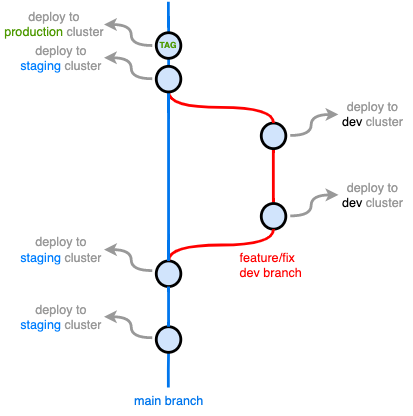

The diagram above was exported from draw.io. Its source (the exported page's mxGraphModel, read from the mxfile embedded in the PNG):
<mxGraphModel dx="-5" dy="873" grid="1" gridSize="10" guides="1" tooltips="1" connect="1" arrows="1" fold="1" page="1" pageScale="1" pageWidth="1169" pageHeight="827" math="0" shadow="0">
  <root>
    <mxCell id="0" />
    <mxCell id="1" parent="0" />
    <mxCell id="-bOPuHLhmok3vP8kMxmB-167" value="&lt;div&gt;&lt;span&gt;feature/fix dev branch&lt;/span&gt;&lt;/div&gt;" style="text;html=1;strokeColor=none;fillColor=none;align=left;verticalAlign=middle;whiteSpace=wrap;overflow=hidden;fontSize=18;fontStyle=0;fontColor=#FF0000;rotation=0;container=0;" parent="1" vertex="1">
      <mxGeometry x="1632.29" y="416.08" width="100" height="60" as="geometry" />
    </mxCell>
    <mxCell id="-bOPuHLhmok3vP8kMxmB-178" value="&lt;font style=&quot;font-size: 18px&quot;&gt;&lt;font color=&quot;#0076ed&quot; style=&quot;font-size: 18px&quot;&gt;main branch&lt;/font&gt;&lt;br style=&quot;font-size: 18px&quot;&gt;&lt;/font&gt;" style="text;html=1;strokeColor=none;fillColor=none;align=center;verticalAlign=middle;whiteSpace=wrap;overflow=hidden;fontSize=18;fontStyle=0;fontColor=#009900;rotation=0;container=0;" parent="1" vertex="1">
      <mxGeometry x="1460.52" y="620" width="143.54" height="40" as="geometry" />
    </mxCell>
    <mxCell id="-bOPuHLhmok3vP8kMxmB-160" value="" style="edgeStyle=orthogonalEdgeStyle;curved=1;rounded=0;orthogonalLoop=1;jettySize=auto;html=1;endArrow=none;endFill=0;strokeWidth=4;fontFamily=Courier New;fontSize=18;strokeColor=#0076ED;startArrow=none;" parent="1" source="K2WvmCvQsUwjhfX-sAT7-8" edge="1">
      <mxGeometry x="1068" y="222" as="geometry">
        <mxPoint x="1532" y="70" as="targetPoint" />
      </mxGeometry>
    </mxCell>
    <mxCell id="-bOPuHLhmok3vP8kMxmB-166" style="edgeStyle=orthogonalEdgeStyle;curved=1;rounded=0;html=1;exitX=1;exitY=0.5;exitPerimeter=0;endArrow=none;endFill=0;jettySize=auto;orthogonalLoop=1;strokeWidth=4;fontSize=18;exitDx=0;exitDy=0;strokeColor=#FF0000;fontColor=#FF0000;" parent="1" edge="1">
      <mxGeometry x="1126" y="127" as="geometry">
        <mxPoint x="1682" y="357" as="sourcePoint" />
        <mxPoint x="1682" y="280" as="targetPoint" />
        <Array as="points">
          <mxPoint x="1682" y="280" />
        </Array>
      </mxGeometry>
    </mxCell>
    <mxCell id="-bOPuHLhmok3vP8kMxmB-161" value="" style="edgeStyle=orthogonalEdgeStyle;rounded=0;html=1;jettySize=auto;orthogonalLoop=1;strokeWidth=4;endArrow=none;endFill=0;strokeColor=#0076ED;fontSize=18;" parent="1" target="-bOPuHLhmok3vP8kMxmB-157" edge="1">
      <mxGeometry x="1532" y="730" as="geometry">
        <mxPoint x="1532" y="621" as="sourcePoint" />
      </mxGeometry>
    </mxCell>
    <mxCell id="-bOPuHLhmok3vP8kMxmB-162" value="" style="verticalLabelPosition=bottom;verticalAlign=top;html=1;strokeWidth=4;shape=mxgraph.flowchart.on-page_reference;plain-purple;gradientColor=none;strokeColor=#000000;rotation=-90;container=0;fontSize=18;fillColor=#D1E4FC;" parent="1" vertex="1">
      <mxGeometry x="1664" y="359" width="36.58536585365854" height="35.08474576271186" as="geometry" />
    </mxCell>
    <mxCell id="-bOPuHLhmok3vP8kMxmB-165" value="" style="verticalLabelPosition=bottom;verticalAlign=top;html=1;strokeWidth=4;shape=mxgraph.flowchart.on-page_reference;plain-purple;gradientColor=none;strokeColor=#000000;rotation=-90;container=0;fontSize=18;fillColor=#D1E4FC;" parent="1" vertex="1">
      <mxGeometry x="1664" y="244" width="36.58536585365854" height="35.08474576271186" as="geometry" />
    </mxCell>
    <mxCell id="-bOPuHLhmok3vP8kMxmB-164" style="edgeStyle=orthogonalEdgeStyle;curved=1;rounded=0;html=1;exitX=1;exitY=0.5;exitPerimeter=0;entryX=0;entryY=0.5;entryPerimeter=0;endArrow=none;endFill=0;jettySize=auto;orthogonalLoop=1;strokeWidth=4;fontSize=18;entryDx=0;entryDy=0;strokeColor=#FF0000;fontColor=#FF0000;" parent="1" source="-bOPuHLhmok3vP8kMxmB-165" target="-bOPuHLhmok3vP8kMxmB-158" edge="1">
      <mxGeometry x="1091" y="73" as="geometry">
        <mxPoint x="1555" y="105" as="targetPoint" />
      </mxGeometry>
    </mxCell>
    <mxCell id="-bOPuHLhmok3vP8kMxmB-176" value="" style="verticalLabelPosition=bottom;verticalAlign=top;html=1;strokeWidth=4;shape=mxgraph.flowchart.on-page_reference;plain-blue;gradientColor=none;strokeColor=#000000;rotation=-90;container=0;fillColor=#D1E4FC;fontSize=18;" parent="1" vertex="1">
      <mxGeometry x="1514" y="441" width="36.58536585365854" height="35.08474576271186" as="geometry" />
    </mxCell>
    <mxCell id="-bOPuHLhmok3vP8kMxmB-163" style="edgeStyle=orthogonalEdgeStyle;curved=1;rounded=0;html=1;entryX=0;entryY=0.5;entryPerimeter=0;endArrow=none;endFill=0;jettySize=auto;orthogonalLoop=1;strokeWidth=4;fontSize=18;exitX=1;exitY=0.5;exitDx=0;exitDy=0;exitPerimeter=0;strokeColor=#FF0000;fontColor=#FF0000;" parent="1" source="-bOPuHLhmok3vP8kMxmB-176" target="-bOPuHLhmok3vP8kMxmB-162" edge="1">
      <mxGeometry x="958" y="114" as="geometry">
        <mxPoint x="1532" y="494" as="sourcePoint" />
      </mxGeometry>
    </mxCell>
    <mxCell id="-bOPuHLhmok3vP8kMxmB-159" value="" style="edgeStyle=orthogonalEdgeStyle;curved=1;rounded=0;orthogonalLoop=1;jettySize=auto;html=1;endArrow=none;endFill=0;strokeWidth=4;fontFamily=Courier New;fontSize=18;exitX=1;exitY=0.5;exitDx=0;exitDy=0;exitPerimeter=0;strokeColor=#0076ED;" parent="1" source="-bOPuHLhmok3vP8kMxmB-176" target="-bOPuHLhmok3vP8kMxmB-158" edge="1">
      <mxGeometry x="1068" y="278" as="geometry">
        <mxPoint x="1532" y="313" as="sourcePoint" />
      </mxGeometry>
    </mxCell>
    <mxCell id="-bOPuHLhmok3vP8kMxmB-157" value="" style="verticalLabelPosition=bottom;verticalAlign=top;html=1;strokeWidth=4;shape=mxgraph.flowchart.on-page_reference;plain-blue;gradientColor=none;strokeColor=#000000;rotation=-90;container=0;fillColor=#D1E4FC;fontSize=18;" parent="1" vertex="1">
      <mxGeometry x="1514" y="535" width="36.58536585365854" height="35.08474576271186" as="geometry" />
    </mxCell>
    <mxCell id="-bOPuHLhmok3vP8kMxmB-177" value="" style="edgeStyle=orthogonalEdgeStyle;curved=1;rounded=0;orthogonalLoop=1;jettySize=auto;html=1;endArrow=none;endFill=0;strokeWidth=4;fontFamily=Courier New;fontSize=18;exitX=1;exitY=0.5;exitDx=0;exitDy=0;exitPerimeter=0;entryX=0;entryY=0.5;entryDx=0;entryDy=0;entryPerimeter=0;strokeColor=#0076ED;" parent="1" source="-bOPuHLhmok3vP8kMxmB-157" target="-bOPuHLhmok3vP8kMxmB-176" edge="1">
      <mxGeometry x="1244" y="522" as="geometry">
        <mxPoint x="1709" y="698" as="sourcePoint" />
        <mxPoint x="1726" y="570" as="targetPoint" />
      </mxGeometry>
    </mxCell>
    <mxCell id="K2WvmCvQsUwjhfX-sAT7-2" value="" style="curved=1;endArrow=classic;html=1;rounded=0;strokeWidth=4;fontColor=none;noLabel=1;strokeColor=#999999;" edge="1" parent="1">
      <mxGeometry width="50" height="50" relative="1" as="geometry">
        <mxPoint x="1509" y="550" as="sourcePoint" />
        <mxPoint x="1440" y="520" as="targetPoint" />
        <Array as="points">
          <mxPoint x="1479" y="550" />
          <mxPoint x="1479" y="520" />
        </Array>
      </mxGeometry>
    </mxCell>
    <mxCell id="K2WvmCvQsUwjhfX-sAT7-4" value="" style="curved=1;endArrow=classic;html=1;rounded=0;strokeWidth=4;strokeColor=#999999;fontColor=none;" edge="1" parent="1">
      <mxGeometry width="50" height="50" relative="1" as="geometry">
        <mxPoint x="1509" y="454.08" as="sourcePoint" />
        <mxPoint x="1440" y="424.08" as="targetPoint" />
        <Array as="points">
          <mxPoint x="1479" y="454.08" />
          <mxPoint x="1479" y="424.08" />
        </Array>
      </mxGeometry>
    </mxCell>
    <mxCell id="K2WvmCvQsUwjhfX-sAT7-6" value="" style="curved=1;endArrow=classic;html=1;rounded=0;strokeWidth=4;strokeColor=#999999;fontColor=none;" edge="1" parent="1">
      <mxGeometry width="50" height="50" relative="1" as="geometry">
        <mxPoint x="1509" y="180" as="sourcePoint" />
        <mxPoint x="1440" y="150" as="targetPoint" />
        <Array as="points">
          <mxPoint x="1479" y="180" />
          <mxPoint x="1479" y="150" />
        </Array>
      </mxGeometry>
    </mxCell>
    <mxCell id="K2WvmCvQsUwjhfX-sAT7-7" value="&lt;font style=&quot;font-size: 18px&quot;&gt;&lt;font&gt;&lt;font style=&quot;font-size: 18px&quot;&gt;deploy to&lt;br&gt;&lt;/font&gt;&lt;font color=&quot;#007fff&quot;&gt;staging &lt;/font&gt;cluster&lt;/font&gt;&lt;br style=&quot;font-size: 18px&quot;&gt;&lt;/font&gt;" style="text;html=1;strokeColor=none;fillColor=none;align=center;verticalAlign=middle;whiteSpace=wrap;overflow=hidden;fontSize=18;fontStyle=0;fontColor=#999999;rotation=0;container=0;" vertex="1" parent="1">
      <mxGeometry x="1312" y="124.54000000000002" width="133.54" height="50" as="geometry" />
    </mxCell>
    <mxCell id="K2WvmCvQsUwjhfX-sAT7-9" value="" style="edgeStyle=orthogonalEdgeStyle;curved=1;rounded=0;orthogonalLoop=1;jettySize=auto;html=1;endArrow=none;endFill=0;strokeWidth=4;fontFamily=Courier New;fontSize=18;strokeColor=#0076ED;" edge="1" parent="1" source="-bOPuHLhmok3vP8kMxmB-158" target="K2WvmCvQsUwjhfX-sAT7-8">
      <mxGeometry x="1068" y="222" as="geometry">
        <mxPoint x="1532" y="70" as="targetPoint" />
        <mxPoint x="1532.3042339456956" y="162.2496899545265" as="sourcePoint" />
      </mxGeometry>
    </mxCell>
    <mxCell id="K2WvmCvQsUwjhfX-sAT7-8" value="" style="verticalLabelPosition=bottom;verticalAlign=top;html=1;strokeWidth=4;shape=mxgraph.flowchart.on-page_reference;plain-blue;gradientColor=none;strokeColor=#000000;rotation=-90;container=0;fillColor=#D1E4FC;fontSize=18;" vertex="1" parent="1">
      <mxGeometry x="1514" y="115.00000000000001" width="36.58536585365854" height="35.08474576271186" as="geometry" />
    </mxCell>
    <mxCell id="-bOPuHLhmok3vP8kMxmB-158" value="" style="verticalLabelPosition=bottom;verticalAlign=top;html=1;strokeWidth=4;shape=mxgraph.flowchart.on-page_reference;plain-blue;gradientColor=none;strokeColor=#000000;rotation=-90;container=0;fillColor=#D1E4FC;fontSize=18;" parent="1" vertex="1">
      <mxGeometry x="1514" y="163" width="36.58536585365854" height="35.08474576271186" as="geometry" />
    </mxCell>
    <mxCell id="K2WvmCvQsUwjhfX-sAT7-10" value="TAG" style="text;html=1;strokeColor=none;fillColor=none;align=center;verticalAlign=middle;whiteSpace=wrap;rounded=0;fontColor=#4D9900;fontStyle=1" vertex="1" parent="1">
      <mxGeometry x="1517.29" y="122.54" width="30" height="20" as="geometry" />
    </mxCell>
    <mxCell id="K2WvmCvQsUwjhfX-sAT7-12" value="" style="curved=1;endArrow=classic;html=1;rounded=0;strokeWidth=4;strokeColor=#999999;fontColor=none;" edge="1" parent="1">
      <mxGeometry width="50" height="50" relative="1" as="geometry">
        <mxPoint x="1509" y="132.54" as="sourcePoint" />
        <mxPoint x="1440" y="102.54000000000005" as="targetPoint" />
        <Array as="points">
          <mxPoint x="1479" y="132.54" />
          <mxPoint x="1479" y="102.53999999999999" />
        </Array>
      </mxGeometry>
    </mxCell>
    <mxCell id="K2WvmCvQsUwjhfX-sAT7-13" value="&lt;font style=&quot;font-size: 18px&quot;&gt;&lt;font&gt;&lt;font style=&quot;font-size: 18px&quot;&gt;deploy to&lt;br&gt;&lt;/font&gt;&lt;font color=&quot;#4d9900&quot;&gt;production &lt;/font&gt;cluster&lt;/font&gt;&lt;br style=&quot;font-size: 18px&quot;&gt;&lt;/font&gt;" style="text;html=1;strokeColor=none;fillColor=none;align=center;verticalAlign=middle;whiteSpace=wrap;overflow=hidden;fontSize=18;fontStyle=0;fontColor=#999999;rotation=0;container=0;" vertex="1" parent="1">
      <mxGeometry x="1292" y="76.54" width="153.54" height="50" as="geometry" />
    </mxCell>
    <mxCell id="K2WvmCvQsUwjhfX-sAT7-14" value="" style="curved=1;endArrow=classic;html=1;rounded=0;strokeWidth=4;strokeColor=#999999;fontColor=none;" edge="1" parent="1">
      <mxGeometry width="50" height="50" relative="1" as="geometry">
        <mxPoint x="1706" y="261" as="sourcePoint" />
        <mxPoint x="1775" y="231" as="targetPoint" />
        <Array as="points">
          <mxPoint x="1736" y="261" />
          <mxPoint x="1736" y="231" />
        </Array>
      </mxGeometry>
    </mxCell>
    <mxCell id="K2WvmCvQsUwjhfX-sAT7-15" value="&lt;font style=&quot;font-size: 18px&quot;&gt;&lt;font&gt;&lt;font style=&quot;font-size: 18px&quot;&gt;deploy to&lt;br&gt;&lt;/font&gt;&lt;font color=&quot;#000000&quot;&gt;dev &lt;/font&gt;cluster&lt;/font&gt;&lt;br style=&quot;font-size: 18px&quot;&gt;&lt;/font&gt;" style="text;html=1;strokeColor=none;fillColor=none;align=center;verticalAlign=middle;whiteSpace=wrap;overflow=hidden;fontSize=18;fontStyle=0;fontColor=#999999;rotation=0;container=0;flipH=1;" vertex="1" parent="1">
      <mxGeometry x="1767" y="205.08" width="114" height="50" as="geometry" />
    </mxCell>
    <mxCell id="K2WvmCvQsUwjhfX-sAT7-16" value="" style="curved=1;endArrow=classic;html=1;rounded=0;strokeWidth=4;strokeColor=#999999;fontColor=none;" edge="1" parent="1">
      <mxGeometry width="50" height="50" relative="1" as="geometry">
        <mxPoint x="1706" y="375.92" as="sourcePoint" />
        <mxPoint x="1775" y="345.92" as="targetPoint" />
        <Array as="points">
          <mxPoint x="1736" y="375.92" />
          <mxPoint x="1736" y="345.92" />
        </Array>
      </mxGeometry>
    </mxCell>
    <mxCell id="K2WvmCvQsUwjhfX-sAT7-17" value="&lt;font style=&quot;font-size: 18px&quot;&gt;&lt;font&gt;&lt;font style=&quot;font-size: 18px&quot;&gt;deploy to&lt;br&gt;&lt;/font&gt;&lt;font color=&quot;#000000&quot;&gt;dev&lt;/font&gt; cluster&lt;/font&gt;&lt;br style=&quot;font-size: 18px&quot;&gt;&lt;/font&gt;" style="text;html=1;strokeColor=none;fillColor=none;align=center;verticalAlign=middle;whiteSpace=wrap;overflow=hidden;fontSize=18;fontStyle=0;fontColor=#999999;rotation=0;container=0;flipH=1;" vertex="1" parent="1">
      <mxGeometry x="1767" y="321" width="114" height="50" as="geometry" />
    </mxCell>
    <mxCell id="K2WvmCvQsUwjhfX-sAT7-20" value="&lt;font style=&quot;font-size: 18px&quot;&gt;&lt;font&gt;&lt;font style=&quot;font-size: 18px&quot;&gt;deploy to&lt;br&gt;&lt;/font&gt;&lt;font color=&quot;#007fff&quot;&gt;staging &lt;/font&gt;cluster&lt;/font&gt;&lt;br style=&quot;font-size: 18px&quot;&gt;&lt;/font&gt;" style="text;html=1;strokeColor=none;fillColor=none;align=center;verticalAlign=middle;whiteSpace=wrap;overflow=hidden;fontSize=18;fontStyle=0;fontColor=#999999;rotation=0;container=0;" vertex="1" parent="1">
      <mxGeometry x="1312" y="399.08000000000004" width="133.54" height="50" as="geometry" />
    </mxCell>
    <mxCell id="K2WvmCvQsUwjhfX-sAT7-21" value="&lt;font style=&quot;font-size: 18px&quot;&gt;&lt;font&gt;&lt;font style=&quot;font-size: 18px&quot;&gt;deploy to&lt;br&gt;&lt;/font&gt;&lt;font color=&quot;#007fff&quot;&gt;staging &lt;/font&gt;cluster&lt;/font&gt;&lt;br style=&quot;font-size: 18px&quot;&gt;&lt;/font&gt;" style="text;html=1;strokeColor=none;fillColor=none;align=center;verticalAlign=middle;whiteSpace=wrap;overflow=hidden;fontSize=18;fontStyle=0;fontColor=#999999;rotation=0;container=0;" vertex="1" parent="1">
      <mxGeometry x="1312" y="495.00000000000006" width="133.54" height="50" as="geometry" />
    </mxCell>
  </root>
</mxGraphModel>